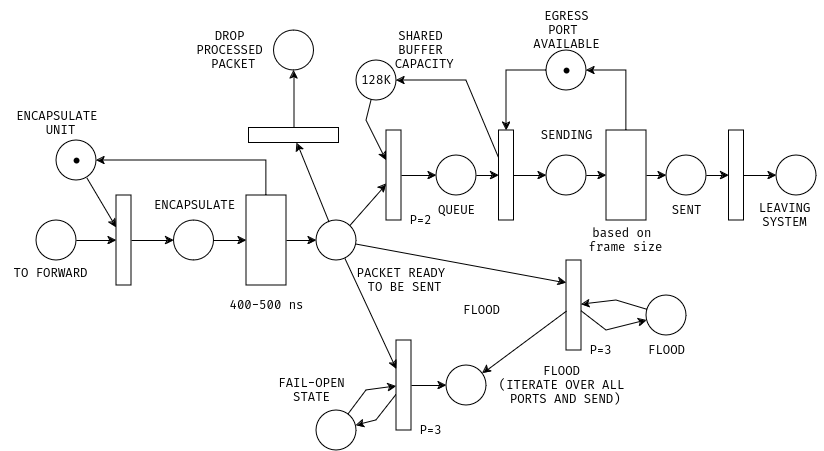

The diagram above was exported from draw.io. Its source (the exported page's mxGraphModel, read from the mxfile embedded in the PNG):
<mxGraphModel dx="1378" dy="707" grid="1" gridSize="10" guides="1" tooltips="1" connect="1" arrows="0" fold="1" page="1" pageScale="1" pageWidth="827" pageHeight="1169" math="0" shadow="0">
  <root>
    <mxCell id="0" />
    <mxCell id="1" parent="0" />
    <mxCell id="0sNgB5W1Smp9vC3g5agu-169" value="" style="ellipse;whiteSpace=wrap;html=1;aspect=fixed;" parent="1" vertex="1">
      <mxGeometry x="40" y="250" width="40" height="40" as="geometry" />
    </mxCell>
    <mxCell id="0sNgB5W1Smp9vC3g5agu-171" value="" style="rounded=0;whiteSpace=wrap;html=1;" parent="1" vertex="1">
      <mxGeometry x="120" y="225" width="15" height="90" as="geometry" />
    </mxCell>
    <mxCell id="0sNgB5W1Smp9vC3g5agu-172" value="" style="ellipse;whiteSpace=wrap;html=1;aspect=fixed;" parent="1" vertex="1">
      <mxGeometry x="177.5" y="250" width="40" height="40" as="geometry" />
    </mxCell>
    <mxCell id="0sNgB5W1Smp9vC3g5agu-173" value="" style="rounded=0;whiteSpace=wrap;html=1;" parent="1" vertex="1">
      <mxGeometry x="250" y="225" width="40" height="90" as="geometry" />
    </mxCell>
    <mxCell id="0sNgB5W1Smp9vC3g5agu-174" value="" style="ellipse;whiteSpace=wrap;html=1;aspect=fixed;" parent="1" vertex="1">
      <mxGeometry x="320" y="250" width="40" height="40" as="geometry" />
    </mxCell>
    <mxCell id="0sNgB5W1Smp9vC3g5agu-175" value="" style="rounded=0;whiteSpace=wrap;html=1;" parent="1" vertex="1">
      <mxGeometry x="390" y="160" width="15" height="90" as="geometry" />
    </mxCell>
    <mxCell id="0sNgB5W1Smp9vC3g5agu-176" value="" style="rounded=0;whiteSpace=wrap;html=1;" parent="1" vertex="1">
      <mxGeometry x="400" y="370" width="15" height="90" as="geometry" />
    </mxCell>
    <mxCell id="0sNgB5W1Smp9vC3g5agu-179" value="" style="ellipse;whiteSpace=wrap;html=1;aspect=fixed;" parent="1" vertex="1">
      <mxGeometry x="440" y="185" width="40" height="40" as="geometry" />
    </mxCell>
    <mxCell id="0sNgB5W1Smp9vC3g5agu-180" value="" style="rounded=0;whiteSpace=wrap;html=1;" parent="1" vertex="1">
      <mxGeometry x="502.5" y="160" width="15" height="90" as="geometry" />
    </mxCell>
    <mxCell id="0sNgB5W1Smp9vC3g5agu-181" value="" style="ellipse;whiteSpace=wrap;html=1;aspect=fixed;" parent="1" vertex="1">
      <mxGeometry x="550" y="185" width="40" height="40" as="geometry" />
    </mxCell>
    <mxCell id="0sNgB5W1Smp9vC3g5agu-182" value="" style="rounded=0;whiteSpace=wrap;html=1;" parent="1" vertex="1">
      <mxGeometry x="610" y="160" width="40" height="90" as="geometry" />
    </mxCell>
    <mxCell id="0sNgB5W1Smp9vC3g5agu-184" value="" style="ellipse;whiteSpace=wrap;html=1;aspect=fixed;" parent="1" vertex="1">
      <mxGeometry x="450" y="395" width="40" height="40" as="geometry" />
    </mxCell>
    <mxCell id="0sNgB5W1Smp9vC3g5agu-185" value="" style="ellipse;whiteSpace=wrap;html=1;aspect=fixed;" parent="1" vertex="1">
      <mxGeometry x="670" y="185" width="40" height="40" as="geometry" />
    </mxCell>
    <mxCell id="0sNgB5W1Smp9vC3g5agu-186" value="" style="rounded=0;whiteSpace=wrap;html=1;" parent="1" vertex="1">
      <mxGeometry x="732.5" y="160" width="15" height="90" as="geometry" />
    </mxCell>
    <mxCell id="0sNgB5W1Smp9vC3g5agu-187" value="" style="ellipse;whiteSpace=wrap;html=1;aspect=fixed;" parent="1" vertex="1">
      <mxGeometry x="780" y="185" width="40" height="40" as="geometry" />
    </mxCell>
    <mxCell id="0sNgB5W1Smp9vC3g5agu-188" value="" style="group" parent="1" vertex="1" connectable="0">
      <mxGeometry x="550" y="80" width="40" height="40" as="geometry" />
    </mxCell>
    <mxCell id="0sNgB5W1Smp9vC3g5agu-189" value="" style="ellipse;whiteSpace=wrap;html=1;aspect=fixed;" parent="0sNgB5W1Smp9vC3g5agu-188" vertex="1">
      <mxGeometry width="40" height="40" as="geometry" />
    </mxCell>
    <mxCell id="0sNgB5W1Smp9vC3g5agu-190" value="" style="shape=waypoint;sketch=0;fillStyle=solid;size=6;pointerEvents=1;points=[];fillColor=none;resizable=0;rotatable=0;perimeter=centerPerimeter;snapToPoint=1;" parent="0sNgB5W1Smp9vC3g5agu-188" vertex="1">
      <mxGeometry x="10" y="10" width="20" height="20" as="geometry" />
    </mxCell>
    <mxCell id="0sNgB5W1Smp9vC3g5agu-191" value="" style="ellipse;whiteSpace=wrap;html=1;aspect=fixed;" parent="1" vertex="1">
      <mxGeometry x="320" y="440" width="40" height="40" as="geometry" />
    </mxCell>
    <mxCell id="0sNgB5W1Smp9vC3g5agu-192" value="" style="endArrow=classic;html=1;rounded=0;" parent="1" source="0sNgB5W1Smp9vC3g5agu-169" target="0sNgB5W1Smp9vC3g5agu-171" edge="1">
      <mxGeometry width="50" height="50" relative="1" as="geometry">
        <mxPoint x="130" y="110" as="sourcePoint" />
        <mxPoint x="290" y="170" as="targetPoint" />
      </mxGeometry>
    </mxCell>
    <mxCell id="0sNgB5W1Smp9vC3g5agu-193" value="" style="endArrow=classic;html=1;rounded=0;" parent="1" source="0sNgB5W1Smp9vC3g5agu-171" target="0sNgB5W1Smp9vC3g5agu-172" edge="1">
      <mxGeometry width="50" height="50" relative="1" as="geometry">
        <mxPoint x="140" y="120" as="sourcePoint" />
        <mxPoint x="300" y="180" as="targetPoint" />
      </mxGeometry>
    </mxCell>
    <mxCell id="0sNgB5W1Smp9vC3g5agu-194" value="" style="endArrow=classic;html=1;rounded=0;" parent="1" source="0sNgB5W1Smp9vC3g5agu-223" target="0sNgB5W1Smp9vC3g5agu-171" edge="1">
      <mxGeometry width="50" height="50" relative="1" as="geometry">
        <mxPoint x="90.2683348361179" y="207.16278822608263" as="sourcePoint" />
        <mxPoint x="310" y="190" as="targetPoint" />
      </mxGeometry>
    </mxCell>
    <mxCell id="0sNgB5W1Smp9vC3g5agu-195" value="" style="endArrow=classic;html=1;rounded=0;" parent="1" source="0sNgB5W1Smp9vC3g5agu-172" target="0sNgB5W1Smp9vC3g5agu-173" edge="1">
      <mxGeometry width="50" height="50" relative="1" as="geometry">
        <mxPoint x="160" y="140" as="sourcePoint" />
        <mxPoint x="320" y="200" as="targetPoint" />
      </mxGeometry>
    </mxCell>
    <mxCell id="0sNgB5W1Smp9vC3g5agu-196" value="" style="endArrow=classic;html=1;rounded=0;" parent="1" source="0sNgB5W1Smp9vC3g5agu-173" target="0sNgB5W1Smp9vC3g5agu-174" edge="1">
      <mxGeometry width="50" height="50" relative="1" as="geometry">
        <mxPoint x="170" y="150" as="sourcePoint" />
        <mxPoint x="330" y="210" as="targetPoint" />
      </mxGeometry>
    </mxCell>
    <mxCell id="0sNgB5W1Smp9vC3g5agu-197" value="" style="endArrow=classic;html=1;rounded=0;" parent="1" source="0sNgB5W1Smp9vC3g5agu-173" target="0sNgB5W1Smp9vC3g5agu-223" edge="1">
      <mxGeometry width="50" height="50" relative="1" as="geometry">
        <mxPoint x="180" y="160" as="sourcePoint" />
        <mxPoint x="100" y="190" as="targetPoint" />
        <Array as="points">
          <mxPoint x="270" y="190" />
        </Array>
      </mxGeometry>
    </mxCell>
    <mxCell id="0sNgB5W1Smp9vC3g5agu-198" value="" style="endArrow=classic;html=1;rounded=0;" parent="1" source="0sNgB5W1Smp9vC3g5agu-174" target="0sNgB5W1Smp9vC3g5agu-175" edge="1">
      <mxGeometry width="50" height="50" relative="1" as="geometry">
        <mxPoint x="190" y="170" as="sourcePoint" />
        <mxPoint x="350" y="230" as="targetPoint" />
      </mxGeometry>
    </mxCell>
    <mxCell id="0sNgB5W1Smp9vC3g5agu-199" value="" style="endArrow=classic;html=1;rounded=0;" parent="1" source="0sNgB5W1Smp9vC3g5agu-174" target="0sNgB5W1Smp9vC3g5agu-176" edge="1">
      <mxGeometry width="50" height="50" relative="1" as="geometry">
        <mxPoint x="200" y="180" as="sourcePoint" />
        <mxPoint x="360" y="240" as="targetPoint" />
      </mxGeometry>
    </mxCell>
    <mxCell id="0sNgB5W1Smp9vC3g5agu-200" value="" style="endArrow=classic;html=1;rounded=0;" parent="1" source="0sNgB5W1Smp9vC3g5agu-191" target="0sNgB5W1Smp9vC3g5agu-176" edge="1">
      <mxGeometry width="50" height="50" relative="1" as="geometry">
        <mxPoint x="374" y="384" as="sourcePoint" />
        <mxPoint x="410" y="418" as="targetPoint" />
        <Array as="points">
          <mxPoint x="370" y="420" />
        </Array>
      </mxGeometry>
    </mxCell>
    <mxCell id="0sNgB5W1Smp9vC3g5agu-201" value="" style="endArrow=classic;html=1;rounded=0;" parent="1" source="0sNgB5W1Smp9vC3g5agu-176" target="0sNgB5W1Smp9vC3g5agu-191" edge="1">
      <mxGeometry width="50" height="50" relative="1" as="geometry">
        <mxPoint x="376" y="548" as="sourcePoint" />
        <mxPoint x="424" y="520" as="targetPoint" />
        <Array as="points">
          <mxPoint x="380" y="450" />
        </Array>
      </mxGeometry>
    </mxCell>
    <mxCell id="0sNgB5W1Smp9vC3g5agu-202" value="" style="endArrow=classic;html=1;rounded=0;" parent="1" source="0sNgB5W1Smp9vC3g5agu-176" target="0sNgB5W1Smp9vC3g5agu-184" edge="1">
      <mxGeometry width="50" height="50" relative="1" as="geometry">
        <mxPoint x="373" y="355" as="sourcePoint" />
        <mxPoint x="410" y="313" as="targetPoint" />
      </mxGeometry>
    </mxCell>
    <mxCell id="0sNgB5W1Smp9vC3g5agu-203" value="" style="endArrow=classic;html=1;rounded=0;" parent="1" source="0sNgB5W1Smp9vC3g5agu-175" target="0sNgB5W1Smp9vC3g5agu-179" edge="1">
      <mxGeometry width="50" height="50" relative="1" as="geometry">
        <mxPoint x="415" y="335" as="sourcePoint" />
        <mxPoint x="450" y="335" as="targetPoint" />
      </mxGeometry>
    </mxCell>
    <mxCell id="0sNgB5W1Smp9vC3g5agu-204" value="" style="endArrow=classic;html=1;rounded=0;" parent="1" source="0sNgB5W1Smp9vC3g5agu-179" target="0sNgB5W1Smp9vC3g5agu-180" edge="1">
      <mxGeometry width="50" height="50" relative="1" as="geometry">
        <mxPoint x="425" y="345" as="sourcePoint" />
        <mxPoint x="460" y="345" as="targetPoint" />
      </mxGeometry>
    </mxCell>
    <mxCell id="0sNgB5W1Smp9vC3g5agu-205" value="" style="endArrow=classic;html=1;rounded=0;" parent="1" source="0sNgB5W1Smp9vC3g5agu-180" target="0sNgB5W1Smp9vC3g5agu-181" edge="1">
      <mxGeometry width="50" height="50" relative="1" as="geometry">
        <mxPoint x="490" y="215" as="sourcePoint" />
        <mxPoint x="513" y="215" as="targetPoint" />
      </mxGeometry>
    </mxCell>
    <mxCell id="0sNgB5W1Smp9vC3g5agu-206" value="" style="endArrow=classic;html=1;rounded=0;" parent="1" source="0sNgB5W1Smp9vC3g5agu-181" target="0sNgB5W1Smp9vC3g5agu-182" edge="1">
      <mxGeometry width="50" height="50" relative="1" as="geometry">
        <mxPoint x="500" y="225" as="sourcePoint" />
        <mxPoint x="523" y="225" as="targetPoint" />
      </mxGeometry>
    </mxCell>
    <mxCell id="0sNgB5W1Smp9vC3g5agu-207" value="" style="endArrow=classic;html=1;rounded=0;" parent="1" source="0sNgB5W1Smp9vC3g5agu-182" target="0sNgB5W1Smp9vC3g5agu-185" edge="1">
      <mxGeometry width="50" height="50" relative="1" as="geometry">
        <mxPoint x="510" y="235" as="sourcePoint" />
        <mxPoint x="533" y="235" as="targetPoint" />
      </mxGeometry>
    </mxCell>
    <mxCell id="0sNgB5W1Smp9vC3g5agu-208" value="" style="endArrow=classic;html=1;rounded=0;" parent="1" source="0sNgB5W1Smp9vC3g5agu-185" target="0sNgB5W1Smp9vC3g5agu-186" edge="1">
      <mxGeometry width="50" height="50" relative="1" as="geometry">
        <mxPoint x="520" y="245" as="sourcePoint" />
        <mxPoint x="543" y="245" as="targetPoint" />
      </mxGeometry>
    </mxCell>
    <mxCell id="0sNgB5W1Smp9vC3g5agu-209" value="" style="endArrow=classic;html=1;rounded=0;" parent="1" source="0sNgB5W1Smp9vC3g5agu-186" target="0sNgB5W1Smp9vC3g5agu-187" edge="1">
      <mxGeometry width="50" height="50" relative="1" as="geometry">
        <mxPoint x="530" y="255" as="sourcePoint" />
        <mxPoint x="553" y="255" as="targetPoint" />
      </mxGeometry>
    </mxCell>
    <mxCell id="0sNgB5W1Smp9vC3g5agu-210" value="" style="endArrow=classic;html=1;rounded=0;" parent="1" source="0sNgB5W1Smp9vC3g5agu-189" target="0sNgB5W1Smp9vC3g5agu-180" edge="1">
      <mxGeometry width="50" height="50" relative="1" as="geometry">
        <mxPoint x="540" y="265" as="sourcePoint" />
        <mxPoint x="563" y="265" as="targetPoint" />
        <Array as="points">
          <mxPoint x="510" y="100" />
        </Array>
      </mxGeometry>
    </mxCell>
    <mxCell id="0sNgB5W1Smp9vC3g5agu-211" value="" style="endArrow=classic;html=1;rounded=0;" parent="1" source="0sNgB5W1Smp9vC3g5agu-182" target="0sNgB5W1Smp9vC3g5agu-189" edge="1">
      <mxGeometry width="50" height="50" relative="1" as="geometry">
        <mxPoint x="550" y="275" as="sourcePoint" />
        <mxPoint x="573" y="275" as="targetPoint" />
        <Array as="points">
          <mxPoint x="630" y="100" />
        </Array>
      </mxGeometry>
    </mxCell>
    <mxCell id="0sNgB5W1Smp9vC3g5agu-212" value="TO FORWARD" style="text;html=1;align=center;verticalAlign=middle;resizable=0;points=[];autosize=1;strokeColor=none;fillColor=none;" parent="1" vertex="1">
      <mxGeometry x="4" y="288" width="100" height="30" as="geometry" />
    </mxCell>
    <mxCell id="0sNgB5W1Smp9vC3g5agu-213" value="ENCAPSULATE" style="text;html=1;align=center;verticalAlign=middle;resizable=0;points=[];autosize=1;strokeColor=none;fillColor=none;" parent="1" vertex="1">
      <mxGeometry x="147.5" y="220" width="100" height="30" as="geometry" />
    </mxCell>
    <mxCell id="0sNgB5W1Smp9vC3g5agu-214" value="&lt;div&gt;FAIL-OPEN&lt;/div&gt;&lt;div&gt;STATE&lt;br&gt;&lt;/div&gt;" style="text;html=1;align=center;verticalAlign=middle;resizable=0;points=[];autosize=1;strokeColor=none;fillColor=none;" parent="1" vertex="1">
      <mxGeometry x="270" y="400" width="90" height="40" as="geometry" />
    </mxCell>
    <mxCell id="0sNgB5W1Smp9vC3g5agu-215" value="&lt;div&gt;FLOOD &lt;br&gt;&lt;/div&gt;&lt;div&gt;(ITERATE OVER ALL&lt;/div&gt;&lt;div&gt;&amp;nbsp;PORTS AND SEND)&lt;br&gt;&lt;/div&gt;" style="text;html=1;align=center;verticalAlign=middle;resizable=0;points=[];autosize=1;strokeColor=none;fillColor=none;" parent="1" vertex="1">
      <mxGeometry x="490" y="385" width="150" height="60" as="geometry" />
    </mxCell>
    <mxCell id="0sNgB5W1Smp9vC3g5agu-216" value="&lt;div&gt;PACKET READY&amp;nbsp;&lt;/div&gt;&lt;div&gt;TO BE SENT&lt;/div&gt;" style="text;html=1;align=center;verticalAlign=middle;resizable=0;points=[];autosize=1;strokeColor=none;fillColor=none;" parent="1" vertex="1">
      <mxGeometry x="347.5" y="290" width="120" height="40" as="geometry" />
    </mxCell>
    <mxCell id="0sNgB5W1Smp9vC3g5agu-217" value="QUEUE" style="text;html=1;align=center;verticalAlign=middle;resizable=0;points=[];autosize=1;strokeColor=none;fillColor=none;" parent="1" vertex="1">
      <mxGeometry x="430" y="225" width="60" height="30" as="geometry" />
    </mxCell>
    <mxCell id="0sNgB5W1Smp9vC3g5agu-218" value="SENDING" style="text;html=1;align=center;verticalAlign=middle;resizable=0;points=[];autosize=1;strokeColor=none;fillColor=none;" parent="1" vertex="1">
      <mxGeometry x="530" y="150" width="80" height="30" as="geometry" />
    </mxCell>
    <mxCell id="0sNgB5W1Smp9vC3g5agu-219" value="&lt;div&gt;EGRESS&lt;br&gt;&lt;/div&gt;&lt;div&gt;PORT&amp;nbsp;&lt;/div&gt;&lt;div&gt;AVAILABLE&lt;/div&gt;" style="text;html=1;align=center;verticalAlign=middle;resizable=0;points=[];autosize=1;strokeColor=none;fillColor=none;" parent="1" vertex="1">
      <mxGeometry x="525" y="30" width="90" height="60" as="geometry" />
    </mxCell>
    <mxCell id="0sNgB5W1Smp9vC3g5agu-220" value="SENT" style="text;html=1;align=center;verticalAlign=middle;resizable=0;points=[];autosize=1;strokeColor=none;fillColor=none;" parent="1" vertex="1">
      <mxGeometry x="665" y="225" width="50" height="30" as="geometry" />
    </mxCell>
    <mxCell id="0sNgB5W1Smp9vC3g5agu-221" value="&lt;div&gt;LEAVING &lt;br&gt;&lt;/div&gt;&lt;div&gt;SYSTEM&lt;br&gt;&lt;/div&gt;" style="text;html=1;align=center;verticalAlign=middle;resizable=0;points=[];autosize=1;strokeColor=none;fillColor=none;" parent="1" vertex="1">
      <mxGeometry x="747.5" y="225" width="80" height="40" as="geometry" />
    </mxCell>
    <mxCell id="0sNgB5W1Smp9vC3g5agu-222" value="" style="group" parent="1" vertex="1" connectable="0">
      <mxGeometry x="60" y="170" width="40" height="40" as="geometry" />
    </mxCell>
    <mxCell id="0sNgB5W1Smp9vC3g5agu-223" value="" style="ellipse;whiteSpace=wrap;html=1;aspect=fixed;" parent="0sNgB5W1Smp9vC3g5agu-222" vertex="1">
      <mxGeometry width="40" height="40" as="geometry" />
    </mxCell>
    <mxCell id="0sNgB5W1Smp9vC3g5agu-224" value="" style="shape=waypoint;sketch=0;fillStyle=solid;size=6;pointerEvents=1;points=[];fillColor=none;resizable=0;rotatable=0;perimeter=centerPerimeter;snapToPoint=1;" parent="0sNgB5W1Smp9vC3g5agu-222" vertex="1">
      <mxGeometry x="10" y="10" width="20" height="20" as="geometry" />
    </mxCell>
    <mxCell id="0sNgB5W1Smp9vC3g5agu-225" value="P=3" style="text;html=1;align=center;verticalAlign=middle;resizable=0;points=[];autosize=1;strokeColor=none;fillColor=none;" parent="1" vertex="1">
      <mxGeometry x="409" y="445" width="50" height="30" as="geometry" />
    </mxCell>
    <mxCell id="FZBLNEf2g9jGJu8mNMj3-3" value="400-500 ns" style="text;html=1;align=center;verticalAlign=middle;resizable=0;points=[];autosize=1;strokeColor=none;fillColor=none;" parent="1" vertex="1">
      <mxGeometry x="220" y="320" width="100" height="30" as="geometry" />
    </mxCell>
    <mxCell id="XhBbsoqebN8IPzXgHGU7-1" value="&lt;div&gt;128K&lt;/div&gt;" style="ellipse;whiteSpace=wrap;html=1;aspect=fixed;" parent="1" vertex="1">
      <mxGeometry x="360" y="90" width="40" height="40" as="geometry" />
    </mxCell>
    <mxCell id="XhBbsoqebN8IPzXgHGU7-2" value="&lt;div&gt;SHARED&lt;br&gt;&lt;/div&gt;&lt;div&gt;BUFFER&lt;/div&gt;&lt;div&gt;&amp;nbsp;CAPACITY&lt;/div&gt;" style="text;html=1;align=center;verticalAlign=middle;resizable=0;points=[];autosize=1;strokeColor=none;fillColor=none;" parent="1" vertex="1">
      <mxGeometry x="379" y="50" width="90" height="60" as="geometry" />
    </mxCell>
    <mxCell id="XhBbsoqebN8IPzXgHGU7-3" value="" style="endArrow=classic;html=1;rounded=0;" parent="1" source="0sNgB5W1Smp9vC3g5agu-180" target="XhBbsoqebN8IPzXgHGU7-1" edge="1">
      <mxGeometry width="50" height="50" relative="1" as="geometry">
        <mxPoint x="510" y="310" as="sourcePoint" />
        <mxPoint x="560" y="260" as="targetPoint" />
        <Array as="points">
          <mxPoint x="470" y="110" />
        </Array>
      </mxGeometry>
    </mxCell>
    <mxCell id="XhBbsoqebN8IPzXgHGU7-4" value="" style="endArrow=classic;html=1;rounded=0;" parent="1" source="XhBbsoqebN8IPzXgHGU7-1" target="0sNgB5W1Smp9vC3g5agu-175" edge="1">
      <mxGeometry width="50" height="50" relative="1" as="geometry">
        <mxPoint x="510" y="310" as="sourcePoint" />
        <mxPoint x="560" y="260" as="targetPoint" />
        <Array as="points">
          <mxPoint x="370" y="150" />
        </Array>
      </mxGeometry>
    </mxCell>
    <mxCell id="XhBbsoqebN8IPzXgHGU7-6" value="" style="rounded=0;whiteSpace=wrap;html=1;rotation=90;" parent="1" vertex="1">
      <mxGeometry x="290" y="120" width="15" height="90" as="geometry" />
    </mxCell>
    <mxCell id="XhBbsoqebN8IPzXgHGU7-7" value="" style="ellipse;whiteSpace=wrap;html=1;aspect=fixed;" parent="1" vertex="1">
      <mxGeometry x="277.5" y="60" width="40" height="40" as="geometry" />
    </mxCell>
    <mxCell id="XhBbsoqebN8IPzXgHGU7-8" value="" style="endArrow=classic;html=1;rounded=0;" parent="1" source="XhBbsoqebN8IPzXgHGU7-6" target="XhBbsoqebN8IPzXgHGU7-7" edge="1">
      <mxGeometry width="50" height="50" relative="1" as="geometry">
        <mxPoint x="509" y="72" as="sourcePoint" />
        <mxPoint x="509" y="133" as="targetPoint" />
      </mxGeometry>
    </mxCell>
    <mxCell id="XhBbsoqebN8IPzXgHGU7-9" value="" style="endArrow=classic;html=1;rounded=0;" parent="1" source="0sNgB5W1Smp9vC3g5agu-174" target="XhBbsoqebN8IPzXgHGU7-6" edge="1">
      <mxGeometry width="50" height="50" relative="1" as="geometry">
        <mxPoint x="315" y="220" as="sourcePoint" />
        <mxPoint x="615" y="270" as="targetPoint" />
      </mxGeometry>
    </mxCell>
    <mxCell id="XhBbsoqebN8IPzXgHGU7-10" value="&lt;div&gt;DROP &lt;br&gt;&lt;/div&gt;&lt;div&gt;PROCESSED&lt;/div&gt;&lt;div&gt;&amp;nbsp;PACKET&lt;br&gt;&lt;/div&gt;" style="text;html=1;align=center;verticalAlign=middle;resizable=0;points=[];autosize=1;strokeColor=none;fillColor=none;" parent="1" vertex="1">
      <mxGeometry x="187.5" y="50" width="90" height="60" as="geometry" />
    </mxCell>
    <mxCell id="tULwof8zseyBj2yWCvOR-1" value="" style="rounded=0;whiteSpace=wrap;html=1;" parent="1" vertex="1">
      <mxGeometry x="570" y="290" width="15" height="90" as="geometry" />
    </mxCell>
    <mxCell id="tULwof8zseyBj2yWCvOR-6" value="FLOOD" style="text;html=1;align=center;verticalAlign=middle;resizable=0;points=[];autosize=1;strokeColor=none;fillColor=none;" parent="1" vertex="1">
      <mxGeometry x="455" y="325" width="60" height="30" as="geometry" />
    </mxCell>
    <mxCell id="tULwof8zseyBj2yWCvOR-8" value="P=3" style="text;html=1;align=center;verticalAlign=middle;resizable=0;points=[];autosize=1;strokeColor=none;fillColor=none;" parent="1" vertex="1">
      <mxGeometry x="579" y="365" width="50" height="30" as="geometry" />
    </mxCell>
    <mxCell id="tULwof8zseyBj2yWCvOR-9" value="" style="ellipse;whiteSpace=wrap;html=1;aspect=fixed;" parent="1" vertex="1">
      <mxGeometry x="650" y="325" width="40" height="40" as="geometry" />
    </mxCell>
    <mxCell id="tULwof8zseyBj2yWCvOR-10" value="P=2" style="text;html=1;align=center;verticalAlign=middle;resizable=0;points=[];autosize=1;strokeColor=none;fillColor=none;" parent="1" vertex="1">
      <mxGeometry x="399" y="235" width="50" height="30" as="geometry" />
    </mxCell>
    <mxCell id="tULwof8zseyBj2yWCvOR-11" value="" style="endArrow=classic;html=1;rounded=0;entryX=0;entryY=0.25;entryDx=0;entryDy=0;" parent="1" source="0sNgB5W1Smp9vC3g5agu-174" target="tULwof8zseyBj2yWCvOR-1" edge="1">
      <mxGeometry width="50" height="50" relative="1" as="geometry">
        <mxPoint x="510" y="310" as="sourcePoint" />
        <mxPoint x="560" y="260" as="targetPoint" />
      </mxGeometry>
    </mxCell>
    <mxCell id="tULwof8zseyBj2yWCvOR-12" value="" style="endArrow=classic;html=1;rounded=0;" parent="1" source="tULwof8zseyBj2yWCvOR-1" target="0sNgB5W1Smp9vC3g5agu-184" edge="1">
      <mxGeometry width="50" height="50" relative="1" as="geometry">
        <mxPoint x="510" y="310" as="sourcePoint" />
        <mxPoint x="560" y="260" as="targetPoint" />
      </mxGeometry>
    </mxCell>
    <mxCell id="tULwof8zseyBj2yWCvOR-13" value="&lt;div&gt;FLOOD&lt;/div&gt;" style="text;html=1;align=center;verticalAlign=middle;resizable=0;points=[];autosize=1;strokeColor=none;fillColor=none;" parent="1" vertex="1">
      <mxGeometry x="640" y="365" width="60" height="30" as="geometry" />
    </mxCell>
    <mxCell id="tULwof8zseyBj2yWCvOR-14" value="" style="endArrow=classic;html=1;rounded=0;" parent="1" source="tULwof8zseyBj2yWCvOR-1" target="tULwof8zseyBj2yWCvOR-9" edge="1">
      <mxGeometry width="50" height="50" relative="1" as="geometry">
        <mxPoint x="510" y="310" as="sourcePoint" />
        <mxPoint x="560" y="260" as="targetPoint" />
        <Array as="points">
          <mxPoint x="610" y="360" />
        </Array>
      </mxGeometry>
    </mxCell>
    <mxCell id="tULwof8zseyBj2yWCvOR-15" value="" style="endArrow=classic;html=1;rounded=0;" parent="1" source="tULwof8zseyBj2yWCvOR-9" target="tULwof8zseyBj2yWCvOR-1" edge="1">
      <mxGeometry width="50" height="50" relative="1" as="geometry">
        <mxPoint x="595" y="351" as="sourcePoint" />
        <mxPoint x="661" y="360" as="targetPoint" />
        <Array as="points">
          <mxPoint x="620" y="330" />
        </Array>
      </mxGeometry>
    </mxCell>
    <mxCell id="wBY5GG2sKKvE8BFlB6TO-1" value="&lt;div&gt;ENCAPSULATE&amp;nbsp;&lt;/div&gt;&lt;div&gt;UNIT&lt;/div&gt;" style="text;html=1;align=center;verticalAlign=middle;resizable=0;points=[];autosize=1;strokeColor=none;fillColor=none;" vertex="1" parent="1">
      <mxGeometry x="9" y="133" width="110" height="40" as="geometry" />
    </mxCell>
    <mxCell id="wBY5GG2sKKvE8BFlB6TO-2" value="&lt;div&gt;based on&amp;nbsp;&lt;/div&gt;&lt;div&gt;frame size&lt;/div&gt;" style="text;html=1;align=center;verticalAlign=middle;resizable=0;points=[];autosize=1;strokeColor=none;fillColor=none;" vertex="1" parent="1">
      <mxGeometry x="579" y="250" width="100" height="40" as="geometry" />
    </mxCell>
  </root>
</mxGraphModel>